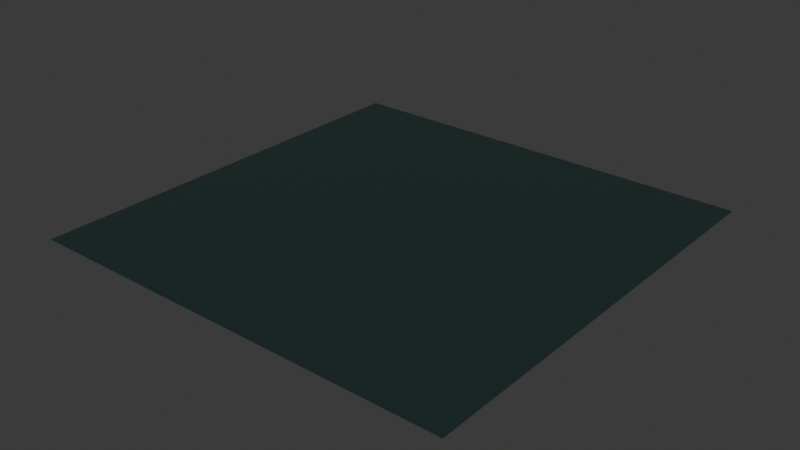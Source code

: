 # Source: dark-green.blend  (saved by Blender 4.2.66; exported with 4.5.12 LTS)
import bpy
from mathutils import Matrix  # noqa: F401  (used for matrix-valued properties, if any)

bpy.ops.wm.read_factory_settings(use_empty=True)
scene = bpy.context.scene
scene.name = 'Scene'

# ---- images (referenced by path relative to the original .blend; pixels are not part of the script)
import os
ASSET_DIR = os.environ.get("B2B_ASSET_DIR", "")  # directory of the original .blend (textures are referenced by path, not embedded)
HERE = os.path.dirname(os.path.abspath(__file__))  # packed textures are extracted next to this script under _unpacked/

def load_image(name, relpath, width, height, colorspace="sRGB"):
    """Load a texture the original file referenced (path relative to the .blend, or extracted next to this script)."""
    p = next((c for c in (os.path.join(HERE, relpath), os.path.join(ASSET_DIR, relpath)) if relpath and os.path.exists(c)), "")
    if p:
        img = bpy.data.images.load(p, check_existing=True)
        img.name = name
    else:  # same state as the original file: an image datablock whose file is absent (Cycles renders it pink)
        img = bpy.data.images.new(name, width, height)
        img.source = "FILE"
        img.filepath = "//" + (relpath or name)
    img.colorspace_settings.name = colorspace
    return img
img_base = load_image('base', '_unpacked/base.1fedbe64.png', 512, 512, 'sRGB')

# ---- materials (node trees are filled in below, after node groups)
mat_dark_green = bpy.data.materials.new('dark-green')

# ---- material node trees
mat_dark_green.use_nodes = True; mat_dark_green.node_tree.nodes.clear()
_N = mat_dark_green.node_tree.nodes; _L = mat_dark_green.node_tree.links
n0 = _N.new('ShaderNodeBsdfPrincipled'); n0.name = 'Principled BSDF'; n0.location = (10, 300)
n1 = _N.new('ShaderNodeOutputMaterial'); n1.name = 'Material Output'; n1.location = (300, 300)
n2 = _N.new('ShaderNodeTexImage'); n2.name = 'Image Texture'; n2.location = (-440, 210)
n2.label = 'BASE COLOR'
n2.image = img_base
_L.new(n0.outputs[0], n1.inputs[0])
_L.new(n2.outputs[0], n0.inputs[0])
n1.is_active_output = True

# ---- world
world_world = bpy.data.worlds.new('World'); scene.world = world_world
world_world.use_nodes = True; world_world.node_tree.nodes.clear()
_N = world_world.node_tree.nodes; _L = world_world.node_tree.links
n0 = _N.new('ShaderNodeOutputWorld'); n0.name = 'World Output'; n0.location = (300, 300)
n1 = _N.new('ShaderNodeBackground'); n1.name = 'Background'; n1.location = (10, 300)
n1.inputs[0].default_value = (0.05088, 0.05088, 0.05088, 1.0)
_L.new(n1.outputs[0], n0.inputs[0])
n0.is_active_output = True
world_world.color = (0.05088, 0.05088, 0.05088)
world_world.sun_shadow_jitter_overblur = 0.0

# ---- meshes
me_plane = bpy.data.meshes.new('Plane')
me_plane.from_pydata([(-1.0, 1.0, 0.0), (-1.0, -1.0, 0.0), (1.0, 1.0, 0.0), (1.0, -1.0, 0.0)], [], [(0, 1, 2), (1, 3, 2)])
_uv = me_plane.uv_layers.new(name='UVMap')
_uv.uv.foreach_set('vector', [0.0, 1.0, 0.0, 0.0, 1.0, 1.0, 0.0, 0.0, 1.0, 0.0, 1.0, 1.0])
me_plane.materials.append(mat_dark_green)
me_plane.update()
me_plane.normals_split_custom_set([tuple(v) for v in zip(*[iter([0.0, 0.0, 1.0, 0.0, 0.0, 1.0, 0.0, 0.0, 1.0, 0.0, 0.0, 1.0, 0.0, 0.0, 1.0, 0.0, 0.0, 1.0])] * 3)])

# ---- objects
ob_dark_green = bpy.data.objects.new('dark-green', me_plane)

# ---- transforms, parenting, visibility, modifiers, constraints
ob_dark_green.location = (0.0, 0.0, 0.0)
ob_dark_green.rotation_mode = 'QUATERNION'
ob_dark_green.rotation_quaternion = (1.0, 0.0, 0.0, 0.0)

# ---- collection membership
scene.collection.objects.link(ob_dark_green)

# ---- scene / render settings (as saved in the file)
scene.frame_start = 1; scene.frame_end = 250; scene.frame_set(1)
scene.render.engine = 'BLENDER_EEVEE_NEXT'
bpy.context.view_layer.update()

# ---- added for rendering (the .blend has no active camera and no usable light): camera, sun
cam_auto = bpy.data.cameras.new('AutoCamera')
cam_auto.lens = 50.0
cam_auto.sensor_width = 36.0
cam_auto.clip_end = 1000.0
ob_auto_camera = bpy.data.objects.new('AutoCamera', cam_auto)
scene.collection.objects.link(ob_auto_camera)
ob_auto_camera.location = (2.61693, -3.14032, 2.09354)
ob_auto_camera.rotation_euler = (1.09748, -7.21219e-08, 0.694738)
scene.camera = ob_auto_camera
light_auto_sun = bpy.data.lights.new('AutoSun', 'SUN')
light_auto_sun.energy = 3.0
light_auto_sun.angle = 0.0523599
ob_auto_sun = bpy.data.objects.new('AutoSun', light_auto_sun)
scene.collection.objects.link(ob_auto_sun)
ob_auto_sun.rotation_euler = (0.872665, 0.174533, 0.523599)
bpy.context.view_layer.update()
